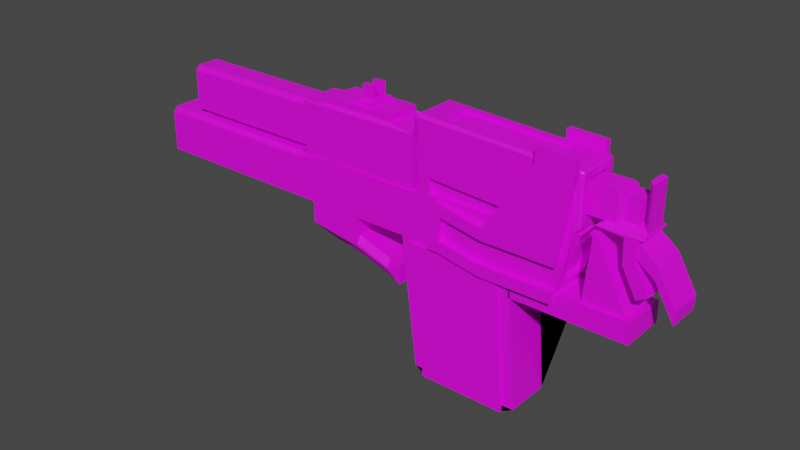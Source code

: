 # Source: testpistol.blend  (saved by Blender 4.4.30; exported with 4.5.12 LTS)
import bpy
from mathutils import Matrix  # noqa: F401  (used for matrix-valued properties, if any)

bpy.ops.wm.read_factory_settings(use_empty=True)
scene = bpy.context.scene
scene.name = 'Scene'

# ---- collections
col_collection = bpy.data.collections.new('Collection'); scene.collection.children.link(col_collection)

# ---- images (referenced by path relative to the original .blend; pixels are not part of the script)
import os
ASSET_DIR = os.environ.get("B2B_ASSET_DIR", "")  # directory of the original .blend (textures are referenced by path, not embedded)
HERE = os.path.dirname(os.path.abspath(__file__))  # packed textures are extracted next to this script under _unpacked/

def load_image(name, relpath, width, height, colorspace="sRGB"):
    """Load a texture the original file referenced (path relative to the .blend, or extracted next to this script)."""
    p = next((c for c in (os.path.join(HERE, relpath), os.path.join(ASSET_DIR, relpath)) if relpath and os.path.exists(c)), "")
    if p:
        img = bpy.data.images.load(p, check_existing=True)
        img.name = name
    else:  # same state as the original file: an image datablock whose file is absent (Cycles renders it pink)
        img = bpy.data.images.new(name, width, height)
        img.source = "FILE"
        img.filepath = "//" + (relpath or name)
    img.colorspace_settings.name = colorspace
    return img
img_walkwaybiglawyerbuild_jpg = load_image('walkwaybiglawyerbuild.jpg', 'walkwaybiglawyerbuild.jpg', 1024, 1024, 'sRGB')

# ---- materials (node trees are filled in below, after node groups)
mat_material = bpy.data.materials.new('Material')
mat_material.alpha_threshold = 0.0
mat_material.use_transparent_shadow = False
mat_material.roughness = 0.5
mat_material.line_color = (0.0, 0.0, 0.0, 1.0)

# ---- material node trees
mat_material.use_nodes = True; mat_material.node_tree.nodes.clear()
_N = mat_material.node_tree.nodes; _L = mat_material.node_tree.links
n0 = _N.new('ShaderNodeOutputMaterial'); n0.name = 'Material Output'; n0.location = (300, 300)
n1 = _N.new('ShaderNodeBsdfPrincipled'); n1.name = 'Principled BSDF'; n1.location = (10, 300)
n1.distribution = 'GGX'
n1.subsurface_method = 'RANDOM_WALK_SKIN'
n1.inputs[3].default_value = 1.45
n1.inputs[27].default_value = (0.0, 0.0, 0.0, 1.0)
n1.inputs[28].default_value = 1.0
n2 = _N.new('ShaderNodeTexImage'); n2.name = 'Image Texture'; n2.location = (-554, 56)
n2.image = img_walkwaybiglawyerbuild_jpg
_L.new(n1.outputs[0], n0.inputs[0])
_L.new(n2.outputs[0], n1.inputs[0])
n0.is_active_output = True

# ---- world
world_world = bpy.data.worlds.new('World'); scene.world = world_world
world_world.use_nodes = True; world_world.node_tree.nodes.clear()
_N = world_world.node_tree.nodes; _L = world_world.node_tree.links
n0 = _N.new('ShaderNodeOutputWorld'); n0.name = 'World Output'; n0.location = (300, 300)
n1 = _N.new('ShaderNodeBackground'); n1.name = 'Background'; n1.location = (10, 300)
n1.inputs[0].default_value = (0.05088, 0.05088, 0.05088, 1.0)
_L.new(n1.outputs[0], n0.inputs[0])
n0.is_active_output = True
world_world.color = (0.05088, 0.05088, 0.05088)
world_world.use_sun_shadow = False
world_world.sun_shadow_jitter_overblur = 0.0

# ---- meshes
me_cube = bpy.data.meshes.new('Cube')
me_cube.from_pydata([(-0.5385, 0.106, 0.3049), (-0.4838, 0.1289, 0.03369), (-0.5385, -0.106, 0.3049), (-0.4838, -0.1289, 0.03369), (-1.587, 0.1289, 0.03369), (-1.587, -0.1289, 0.03369), (0.1768, 0.1192, 0.2916), (0.1864, 0.1289, 0.01775), (0.1768, -0.1192, 0.2916), (0.1864, -0.1289, 0.01775), (0.7052, 0.1289, 0.01775), (0.7391, -0.1289, 0.3094), (0.7052, -0.1289, 0.01775), (0.2754, -0.1289, -0.7357), (0.2754, 0.1289, -0.7357), (0.7645, -0.1289, -0.7357), (0.7645, 0.1289, -0.7357), (0.2147, 0.1289, 0.4178), (0.2845, -0.1289, 0.3956), (1.116, 0.08331, 0.4264), (1.032, 0.09042, 0.07211), (1.116, -0.08331, 0.4264), (1.032, -0.09042, 0.07211), (0.2802, 0.1289, 0.2916), (0.2845, -0.1289, 0.3094), (-0.5385, 0.106, 0.5882), (-0.5385, -0.106, 0.5882), (1.116, 0.08331, 0.6189), (1.116, -0.08331, 0.6189), (1.106, 0.09042, 0.3424), (1.106, -0.09042, 0.3424), (0.9934, 0.06684, 0.4429), (0.9934, -0.06684, 0.4429), (0.9934, 0.08331, 0.4264), (0.9934, -0.08331, 0.4264), (0.9934, 0.08331, 0.6189), (0.9934, -0.08331, 0.6189), (1.279, 0.04958, 0.4602), (1.279, -0.04958, 0.4602), (1.279, 0.04958, 0.5852), (1.279, -0.04958, 0.5852), (1.119, 0.04958, 0.4602), (1.119, -0.04958, 0.4602), (1.119, 0.04958, 0.5852), (1.119, -0.04958, 0.5852), (0.122, 0.0, 0.03369), (-0.1809, -0.1289, 0.03369), (-0.1809, 0.1289, 0.03369), (0.1041, -0.1289, -0.2564), (0.1041, -0.1289, -0.1442), (0.1041, 0.1289, -0.1442), (0.1041, 0.1289, -0.2564), (-0.5385, 0.1192, 0.2916), (-0.5385, -0.1192, 0.2916), (-0.2972, 0.0882, 0.3226), (-0.2972, -0.0882, 0.3226), (-0.2972, 0.106, 0.3049), (-0.2972, -0.106, 0.3049), (-0.2972, 0.106, 0.5882), (-0.2972, -0.106, 0.5882), (-1.404, 0.06192, 0.3489), (-1.404, -0.06192, 0.3489), (-1.404, 0.06192, 0.5442), (-1.404, -0.06192, 0.5442), (-1.404, 0.0882, 0.3226), (-1.404, -0.0882, 0.3226), (-0.6857, 0.06192, 0.3489), (-0.6857, -0.06192, 0.3489), (-0.6857, 0.06192, 0.5442), (-0.6857, -0.06192, 0.5442), (0.7664, 0.1289, 0.03369), (0.2464, 0.1289, 0.03369), (0.7664, -0.1289, 0.03369), (0.122, -0.1289, 0.03369), (0.8282, 0.1289, -0.7016), (0.2147, 0.1289, -0.7016), (0.8282, -0.1289, -0.7016), (0.2147, -0.1289, -0.7016), (0.7052, 0.1441, 0.01775), (0.1864, 0.1441, 0.01775), (0.7052, -0.1441, 0.01775), (0.1864, -0.1441, 0.01775), (0.7645, 0.1441, -0.7357), (0.2754, 0.1441, -0.7357), (0.7645, -0.1441, -0.7357), (0.2754, -0.1441, -0.7357), (1.144, 0.1123, 0.03369), (1.144, -0.1123, 0.03369), (1.067, 0.09042, 0.3424), (0.9932, 0.09042, 0.07211), (1.067, -0.09042, 0.3424), (0.9932, -0.09042, 0.07211), (0.2147, 0.0, 0.7015), (1.254, 0.06684, 0.4429), (1.279, 0.06057, 0.4492), (1.279, -0.06057, 0.4492), (1.254, -0.06684, 0.4429), (1.279, 0.06057, 0.5962), (1.279, -0.06057, 0.5962), (1.106, 0.118, 0.6611), (1.108, 0.1247, 0.6529), (1.101, 0.1192, 0.6624), (1.116, 0.1165, 0.6521), (1.1, 0.1266, 0.6552), (1.107, -0.1247, 0.653), (1.106, -0.118, 0.6611), (1.1, -0.1266, 0.6552), (1.116, -0.1165, 0.6521), (1.101, -0.1192, 0.6624), (1.115, 0.1231, 0.3992), (1.115, 0.1194, 0.38), (1.113, 0.1289, 0.3679), (1.114, 0.1283, 0.3888), (1.116, 0.1165, 0.3933), (1.115, 0.1187, 0.3815), (1.116, -0.1165, 0.3933), (1.105, -0.1276, 0.3889), (1.11, -0.1187, 0.3817), (1.113, -0.1238, 0.3964), (0.946, -0.129, 0.3583), (1.109, -0.1195, 0.38), (0.3407, 0.08192, 0.6963), (0.2147, 0.1289, 0.6869), (0.2147, -0.1289, 0.6869), (0.3407, -0.08192, 0.6963), (0.6654, -0.08192, 0.683), (1.07, 0.1289, 0.6518), (0.9416, 0.08192, 0.6717), (1.103, 0.1188, 0.6615), (1.101, 0.1254, 0.6553), (0.9416, -0.08192, 0.6717), (1.069, -0.1289, 0.6518), (1.101, -0.1254, 0.6553), (1.103, -0.1188, 0.6615), (-0.2972, 0.0882, 0.5448), (-0.2972, 0.06257, 0.5705), (-0.2972, -0.06257, 0.5705), (-0.2972, -0.0882, 0.5448), (-1.404, 0.06257, 0.5705), (-1.404, 0.0882, 0.5448), (-1.404, -0.0882, 0.5448), (-1.404, -0.06257, 0.5705), (0.1768, 0.1192, 0.5827), (0.01898, 0.1004, 0.6015), (0.01898, -0.1004, 0.6015), (0.1768, -0.1192, 0.5827), (-0.3807, 0.1004, 0.6015), (-0.5385, 0.1192, 0.5827), (-0.5385, 0.106, 0.5882), (-0.5385, -0.1192, 0.5827), (-0.3807, -0.1004, 0.6015), (-0.5385, -0.106, 0.5882), (-1.587, 0.1007, 0.2916), (-1.565, 0.1117, 0.2875), (-1.565, 0.1249, 0.2743), (-1.587, 0.1289, 0.2633), (-1.587, -0.1289, 0.2633), (-1.565, -0.1249, 0.2743), (-1.587, -0.1007, 0.2916), (-1.565, -0.1117, 0.2875), (-0.5663, 0.1289, 0.2633), (-0.5928, 0.1249, 0.2743), (-0.5533, 0.1243, 0.2797), (-0.5975, 0.1117, 0.2875), (-0.5765, 0.1006, 0.2916), (-0.557, 0.118, 0.2866), (-0.5259, 0.116, 0.2916), (-0.5545, 0.1233, 0.2916), (-0.5308, 0.1246, 0.2866), (-0.4653, 0.1289, 0.2916), (-0.5765, -0.1006, 0.2916), (-0.5975, -0.1117, 0.2875), (-0.557, -0.118, 0.2866), (-0.5928, -0.1249, 0.2743), (-0.5663, -0.1289, 0.2633), (-0.5533, -0.1243, 0.2797), (-0.4653, -0.1289, 0.2916), (-0.5308, -0.1246, 0.2866), (-0.5545, -0.1233, 0.2916), (-0.5259, -0.116, 0.2916), (-0.1809, -0.1289, -0.1196), (-0.1809, -0.1033, -0.0785), (-0.1809, 0.1033, -0.0785), (-0.1809, 0.1289, -0.1196), (0.02438, -0.1033, -0.1442), (0.02438, -0.1289, -0.1853), (0.104, -0.1289, -0.1442), (0.02438, 0.1289, -0.1853), (0.02438, 0.1033, -0.1442), (0.104, 0.1289, -0.1442), (-0.1809, 0.1289, -0.133), (-0.1809, 0.09293, -0.1907), (-0.1809, -0.09293, -0.1907), (-0.1809, -0.1289, -0.133), (0.02438, -0.1289, -0.1986), (0.02438, -0.09293, -0.2564), (0.104, -0.1289, -0.2564), (0.02438, 0.09293, -0.2564), (0.02438, 0.1289, -0.1986), (0.104, 0.1289, -0.2564), (-0.4838, 0.1289, -0.08947), (-0.4838, 0.02771, -0.1907), (-0.4838, -0.02771, -0.1907), (-0.4838, -0.1289, -0.08947), (-0.1809, 0.09293, -0.1907), (-0.1809, 0.1289, -0.133), (-0.1809, -0.1289, -0.133), (-0.1809, -0.09293, -0.1907), (0.6654, -0.1145, 0.683), (0.2147, -0.1145, 0.7015), (0.2147, 0.1145, 0.7015), (1.068, 0.1145, 0.6665), (1.068, -0.1145, 0.6665), (0.3407, 0.0, 0.6963), (0.3399, -0.08192, 0.6772), (0.3399, 0.08192, 0.6772), (0.9408, 0.08192, 0.6526), (0.9408, -0.08192, 0.6526), (0.2147, -0.1289, 0.2916), (0.2147, -0.1289, 0.4178), (1.091, -0.129, 0.3683), (0.7391, -0.1032, 0.3094), (0.2845, -0.1032, 0.3094), (0.2845, -0.1032, 0.3956), (0.9461, -0.1032, 0.3583), (0.364, -0.1289, 0.03369), (0.3809, -0.1289, 0.2916), (0.3052, 0.1289, 0.03369), (0.3052, -0.1289, 0.03369), (0.3306, -0.1289, 0.2916), (0.1916, -0.1289, 0.2271), (0.3306, 0.1289, 0.2916), (0.3179, -0.1289, 0.1626), (0.3767, -0.1289, 0.2271), (0.3682, -0.1289, 0.09816), (0.3242, 0.1289, 0.2271), (0.3116, 0.1289, 0.09816), (0.3242, -0.1289, 0.2271), (0.2464, 0.162, 0.03369), (0.3052, 0.162, 0.03369), (0.3767, -0.162, 0.2271), (0.3809, -0.162, 0.2916), (0.3682, -0.162, 0.09816), (0.364, -0.162, 0.03369), (0.3052, -0.162, 0.03369), (0.3306, -0.162, 0.2916), (0.2802, 0.162, 0.2916), (0.3306, 0.162, 0.2916), (0.3242, 0.162, 0.2271), (0.3116, 0.162, 0.09816), (0.6156, -0.1289, 0.1833), (0.6198, -0.1289, 0.2477), (0.6029, -0.1289, -0.01014), (0.6071, -0.1289, 0.05433), (0.5695, 0.1289, 0.2477), (0.5631, 0.1289, 0.1833), (0.5695, 0.162, 0.2477), (0.5504, 0.1289, 0.05433), (0.5441, 0.1289, -0.01014), (0.6156, -0.162, 0.1833), (0.6198, -0.162, 0.2477), (0.6029, -0.162, -0.01014), (0.6071, -0.162, 0.05433), (0.5631, 0.162, 0.1833), (0.5504, 0.162, 0.05433), (0.5441, 0.162, -0.01014), (1.022, -0.1289, 0.1833), (1.009, -0.1289, -0.01014), (1.014, -0.1289, 0.05433), (0.9696, 0.1289, 0.1833), (0.9569, 0.1289, 0.05433), (0.9505, 0.1289, -0.01014), (1.022, -0.162, 0.1833), (1.009, -0.162, -0.01014), (1.014, -0.162, 0.05433), (0.9696, 0.162, 0.1833), (0.9569, 0.162, 0.05433), (0.9505, 0.162, -0.01014), (0.8649, 0.1289, 0.6388), (0.8649, 0.162, 0.6388), (0.8869, -0.1289, 0.6542), (0.8869, -0.162, 0.6542), (1.071, 0.1289, 0.6307), (1.071, 0.162, 0.6307), (1.093, -0.1289, 0.6462), (1.093, -0.162, 0.6462), (0.7664, 0.1289, -0.08227), (0.7664, -0.1289, -0.08227), (1.368, -0.1123, 0.03369), (1.368, 0.1123, 0.03369), (1.404, -0.1289, -0.08227), (1.404, 0.1289, -0.08227), (1.021, -0.1289, 0.03369), (1.021, 0.1289, 0.03369), (1.404, -0.1289, 0.03369), (1.404, 0.1289, 0.03369), (1.175, -0.1123, 0.3612), (1.175, 0.1123, 0.3612), (1.206, -0.1123, 0.3612), (1.206, 0.1123, 0.3612), (1.387, 0.04579, 0.4488), (1.387, -0.04579, 0.4488), (1.356, 0.04958, 0.5852), (1.356, -0.04958, 0.5852), (0.9937, 0.04958, 0.4602), (0.9937, -0.04958, 0.4602), (1.231, 0.04958, 0.4602), (1.231, -0.04958, 0.4602), (1.406, 0.06483, 0.4367), (1.406, -0.06483, 0.4367), (1.176, 0.1045, 0.4254), (1.176, -0.1045, 0.4254), (1.384, 0.09357, 0.4009), (1.384, -0.09357, 0.4009), (1.318, 0.1045, 0.4119), (1.318, -0.1045, 0.4119), (0.9934, 0.06684, 0.6024), (0.9934, -0.06684, 0.6024), (1.254, 0.06684, 0.6024), (1.254, -0.06684, 0.6024), (-0.1169, -0.07779, 0.6334), (-0.2448, -0.07779, 0.6334), (-0.2448, 0.07779, 0.6334), (-0.1169, 0.07779, 0.6334), (0.01898, -0.1004, 0.6334), (-0.3807, -0.1004, 0.6334), (-0.3807, 0.1004, 0.6334), (0.01898, 0.1004, 0.6334), (-0.1169, -0.07779, 0.6546), (-0.2448, -0.07779, 0.6546), (-0.2448, 0.07779, 0.6546), (-0.1169, 0.07779, 0.6546), (-0.1809, -0.07779, 0.6546), (-0.1809, 0.07779, 0.6546), (-0.1169, 0.0, 0.6546), (-0.2448, 0.0, 0.6546), (-0.1809, 0.0, 0.6546), (-0.2129, -0.07779, 0.6546), (-0.1489, 0.07779, 0.6546), (-0.1169, -0.0389, 0.6546), (-0.2448, -0.0389, 0.6546), (-0.1489, -0.07779, 0.6546), (-0.2129, 0.07779, 0.6546), (-0.1169, 0.0389, 0.6546), (-0.2448, 0.0389, 0.6546), (-0.1489, 0.0, 0.6546), (-0.2129, 0.0, 0.6546), (-0.1809, 0.0389, 0.6546), (-0.1809, -0.0389, 0.6546), (-0.2129, -0.0389, 0.6546), (-0.2129, 0.0389, 0.6546), (-0.1489, 0.0389, 0.6546), (-0.1489, -0.0389, 0.6546), (-0.1547, 0.04959, 0.6641), (-0.1343, 0.04959, 0.6641), (-0.1343, -0.02479, 0.6641), (-0.1343, -0.04959, 0.6641), (-0.1547, -0.04959, 0.6641), (-0.1751, -0.04959, 0.6641), (-0.1955, 0.04959, 0.6641), (-0.1751, 0.04959, 0.6641), (-0.1751, 0.02479, 0.6641), (-0.1955, -0.04959, 0.6641), (-0.1343, 0.02479, 0.6641), (-0.1751, -0.02479, 0.6641), (-0.1955, -0.02479, 0.6641), (-0.1955, 0.02479, 0.6641), (-0.1547, 0.02479, 0.6641), (-0.1547, -0.02479, 0.6641), (-0.1547, 0.04959, 0.7357), (-0.1343, 0.04959, 0.7357), (-0.1343, -0.02479, 0.7357), (-0.1343, -0.04959, 0.7357), (-0.1547, -0.04959, 0.7357), (-0.1751, -0.04959, 0.7357), (-0.1955, 0.04959, 0.7357), (-0.1751, 0.04959, 0.7357), (-0.1751, 0.02479, 0.7357), (-0.1955, -0.04959, 0.7357), (-0.1343, 0.02479, 0.7357), (-0.1751, -0.02479, 0.7357), (-0.1955, -0.02479, 0.7357), (-0.1955, 0.02479, 0.7357), (-0.1547, 0.02479, 0.7357), (-0.1547, -0.02479, 0.7357), (0.8649, 0.1289, 0.7201), (0.8649, 0.162, 0.7201), (0.8869, -0.1289, 0.7355), (0.8869, -0.162, 0.7355), (1.071, 0.1289, 0.7121), (1.071, 0.162, 0.7121), (1.093, -0.1289, 0.7275), (1.093, -0.162, 0.7275), (1.159, -0.1123, 0.3892), (1.159, 0.1123, 0.3892), (1.19, -0.1123, 0.3892), (1.19, 0.1123, 0.3892), (1.381, 0.09357, 0.3266), (1.381, -0.09357, 0.3266), (1.322, 0.1045, 0.2839), (1.322, -0.1045, 0.2839), (1.461, 0.1045, 0.1673), (1.461, -0.1045, 0.1673), (1.402, 0.1045, 0.1355), (1.402, -0.1045, 0.1355), (1.384, 0.1045, 0.4119), (1.384, -0.1045, 0.4119), (1.38, 0.1045, 0.3156), (1.38, -0.1045, 0.3156), (1.48, 0.09357, 0.328), (1.48, -0.09357, 0.328), (1.477, 0.09357, 0.2537), (1.477, -0.09357, 0.2537), (1.587, 0.09357, 0.1459), (1.587, -0.09357, 0.1459), (1.584, 0.09357, 0.07159), (1.584, -0.09357, 0.07159), (1.356, 0.04958, 0.4602), (1.356, -0.04958, 0.4602), (1.411, 0.1045, 0.4254), (1.411, -0.1045, 0.4254), (1.387, 0.04579, 0.6754), (1.387, -0.04579, 0.6754), (1.406, 0.06483, 0.6634), (1.406, -0.06483, 0.6634)], [], [(162, 165, 167, 168), (0, 25, 148, 146, 147, 52, 53, 149, 150, 151, 26, 2), (5, 156, 158, 152, 155, 4), (4, 1, 3, 5), (47, 46, 180, 181, 182, 183), (172, 175, 177, 178), (25, 26, 151, 150, 146, 148), (70, 72, 76, 74), (17, 122, 126, 111, 293, 295, 291, 286, 70, 74, 16, 10, 7, 71, 227, 236, 235, 231, 23), (289, 86, 297, 299), (77, 75, 74, 76), (73, 45, 71, 75, 77), (16, 14, 83, 82), (15, 12, 80, 84), (20, 29, 88, 89), (11, 119, 224, 221), (189, 188, 184, 186, 49, 50), (212, 208, 209, 123, 131, 132, 133), (8, 53, 179, 176, 218), (229, 237, 232, 228, 244, 245), (6, 52, 147, 142), (25, 0, 56, 58), (53, 8, 145, 149), (144, 143, 327, 324), (199, 198, 190, 205, 200, 1, 4, 155, 160, 169, 23, 71, 47, 183, 187, 189, 50, 51), (19, 27, 35, 33), (137, 55, 54, 56, 57, 59), (27, 28, 36, 35), (28, 21, 34, 36), (21, 19, 33, 34), (32, 317, 316, 35, 36, 34, 33, 31), (124, 125, 130, 217, 214), (316, 31, 33, 35), (40, 38, 42, 44), (50, 49, 48, 51), (32, 31, 93, 96), (319, 318, 316, 317), (317, 32, 96, 319), (31, 316, 318, 93), (44, 42, 418, 303), (37, 39, 43, 41), (39, 40, 44, 43), (130, 127, 216, 217), (288, 87, 292, 294, 295, 289), (52, 6, 8, 218, 23, 169, 166, 164, 152, 158, 170, 179, 53), (1, 200, 201, 202, 203, 3), (73, 77, 13, 9, 12, 15, 76, 72, 287, 290, 294, 292, 220, 119, 11, 24, 18, 219, 218, 230, 237, 229, 226, 233, 234, 225, 228, 232), (190, 191, 204, 205), (191, 197, 195, 192), (140, 141, 138, 139, 62, 63), (26, 25, 58, 59), (2, 26, 59, 57), (0, 2, 57, 56), (134, 54, 64, 139), (55, 137, 140, 65), (61, 63, 69, 67), (54, 55, 65, 64), (66, 67, 69, 68), (60, 61, 67, 66), (62, 60, 66, 68), (63, 62, 68, 69), (15, 13, 77, 76), (63, 61, 60, 62, 139, 64, 65, 140), (244, 243, 261, 273, 274, 262, 242, 240, 259, 272, 285, 281, 260, 241, 245), (202, 201, 204, 191, 192, 207), (7, 10, 78, 79), (9, 13, 85, 81), (10, 16, 82, 78), (13, 15, 84, 85), (12, 9, 81, 80), (14, 7, 79, 83), (83, 79, 78, 82), (81, 85, 84, 80), (127, 130, 125, 208, 212, 211, 210, 92, 213, 121), (20, 22, 30, 220, 292, 293, 111, 29), (219, 123, 209, 92, 210, 122, 17, 23, 218), (89, 88, 90, 91), (22, 20, 89, 91), (30, 22, 91, 90), (29, 30, 90, 88), (216, 215, 214, 217), (71, 23, 246, 238), (94, 95, 96, 93), (318, 319, 98, 97), (95, 98, 319, 96), (97, 94, 93, 318), (37, 38, 95, 94), (30, 29, 111, 220), (116, 106, 104, 118), (103, 112, 109, 100), (111, 126, 129, 100, 109), (101, 102, 103), (132, 131, 220, 118, 104), (106, 107, 108), (109, 110, 111), (115, 117, 114, 112, 113, 102, 27, 19, 21), (115, 116, 117), (118, 220, 120), (109, 112, 114, 110), (116, 118, 120, 117), (99, 105, 108, 101), (133, 132, 104, 105), (104, 106, 108, 105), (115, 107, 106, 116), (99, 101, 103, 100), (102, 113, 112, 103), (99, 100, 129, 128), (126, 122, 210, 211, 128, 129), (46, 47, 71, 45, 73), (135, 136, 137, 59, 58, 56, 54, 134), (255, 269, 282, 278, 254, 231, 235), (136, 141, 140, 137), (138, 135, 134, 139), (136, 135, 138, 141), (144, 150, 149, 145), (146, 143, 142, 147), (8, 6, 142, 143, 144, 145), (18, 119, 220, 131, 123, 219), (171, 159, 157, 173), (160, 161, 162), (163, 164, 165), (170, 171, 172), (173, 174, 175), (169, 160, 162, 168), (161, 163, 165, 162), (164, 166, 167, 165), (166, 169, 168, 167), (179, 170, 172, 178), (171, 173, 175, 172), (174, 176, 177, 175), (176, 179, 178, 177), (170, 158, 159, 171), (158, 156, 157, 159), (156, 174, 173, 157), (155, 152, 153, 154), (152, 164, 163, 153), (160, 155, 154, 161), (153, 163, 161, 154), (124, 213, 92, 209, 208, 125), (182, 181, 184, 188), (184, 185, 186), (187, 188, 189), (187, 183, 182, 188), (184, 181, 180, 185), (192, 193, 206, 207), (194, 195, 196), (197, 198, 199), (197, 191, 190, 198), (192, 195, 194, 193), (204, 201, 200, 205), (202, 207, 206, 203), (197, 199, 51, 48, 196, 195), (211, 212, 133, 105, 99, 128), (222, 221, 224, 223), (18, 24, 222, 223), (119, 18, 223, 224), (24, 11, 221, 222), (266, 284, 285, 272), (227, 71, 238, 239), (213, 124, 214, 215, 121), (23, 231, 247, 246), (21, 28, 27, 102, 107, 115), (38, 40, 39, 37, 94, 97, 98, 95), (41, 304, 305, 42, 38, 37), (193, 194, 196, 48, 49, 186, 185, 180, 46, 73, 232, 237, 230, 218, 176, 174, 156, 5, 3, 203, 206), (264, 276, 277, 265, 239, 238, 246, 247, 256, 279, 283, 275, 263, 248, 249), (235, 236, 249, 248), (226, 241, 260, 251), (266, 250, 233, 226, 251, 280, 284), (228, 225, 243, 244), (226, 229, 245, 241), (234, 233, 240, 242), (235, 248, 263, 255), (253, 268, 267, 252, 225, 234), (259, 250, 266, 272), (7, 14, 16, 74, 75, 71), (240, 233, 250, 259), (236, 227, 258, 271, 270, 257), (249, 236, 257, 264), (247, 231, 254, 256), (234, 242, 262, 253), (227, 239, 265, 258), (243, 225, 252, 261), (275, 283, 282, 269), (220, 111, 110, 114, 117, 120), (267, 268, 274, 273), (270, 271, 277, 276), (253, 262, 274, 268), (261, 252, 267, 273), (264, 257, 270, 276), (258, 265, 277, 271), (255, 263, 275, 269), (251, 260, 281, 280), (281, 285, 392, 388), (283, 279, 386, 390), (256, 254, 278, 279), (107, 102, 101, 108), (72, 70, 286, 287), (295, 294, 290, 291), (286, 291, 290, 287), (86, 289, 295, 293, 292, 87), (296, 298, 395, 393), (288, 289, 299, 298), (87, 288, 298, 296), (86, 87, 296, 297), (418, 417, 302, 303), (41, 43, 302, 417), (43, 44, 303, 302), (305, 304, 306, 307), (41, 417, 306, 304), (418, 42, 305, 307), (306, 417, 419, 310), (420, 311, 315, 406), (418, 307, 311, 420), (308, 300, 421, 423), (307, 306, 310, 311), (406, 315, 400, 408), (311, 310, 314, 315), (310, 419, 405, 314), (419, 420, 406, 405), (127, 121, 215, 216), (322, 321, 329, 340, 335, 344, 330), (146, 150, 325, 326), (143, 146, 326, 327), (150, 144, 324, 325), (320, 321, 325, 324), (322, 323, 327, 326), (323, 320, 324, 327), (321, 322, 326, 325), (338, 333, 360, 353), (323, 322, 330, 342, 333, 338, 331), (320, 323, 331, 343, 334, 339, 328), (321, 320, 328, 341, 332, 337, 329), (351, 345, 334, 343), (350, 346, 336, 347), (328, 339, 355, 356), (346, 349, 348, 336), (335, 340, 349, 346), (340, 329, 337, 349), (333, 342, 359, 360), (330, 344, 350, 342), (344, 335, 346, 350), (349, 337, 362, 365), (337, 332, 358, 362), (347, 336, 345, 351), (345, 352, 339, 334), (336, 348, 352, 345), (331, 338, 353, 354), (367, 363, 379, 383), (353, 360, 376, 369), (359, 366, 382, 375), (362, 358, 374, 378), (366, 361, 377, 382), (365, 362, 378, 381), (350, 347, 361, 366), (339, 352, 368, 355), (352, 348, 364, 368), (342, 350, 366, 359), (341, 328, 356, 357), (348, 349, 365, 364), (351, 343, 363, 367), (343, 331, 354, 363), (347, 351, 367, 361), (332, 341, 357, 358), (384, 373, 372, 371), (381, 378, 374, 380), (375, 382, 377, 376), (369, 383, 379, 370), (376, 377, 383, 369), (380, 374, 373, 384), (357, 356, 372, 373), (354, 353, 369, 370), (361, 367, 383, 377), (363, 354, 370, 379), (356, 355, 371, 372), (358, 357, 373, 374), (355, 368, 384, 371), (364, 365, 381, 380), (360, 359, 375, 376), (368, 364, 380, 384), (387, 388, 392, 391), (386, 385, 389, 390), (282, 283, 390, 389), (279, 278, 385, 386), (278, 282, 389, 385), (284, 280, 387, 391), (285, 284, 391, 392), (280, 281, 388, 387), (394, 393, 395, 396), (297, 296, 393, 394), (299, 297, 394, 396), (298, 299, 396, 395), (408, 400, 404, 402), (315, 314, 399, 400), (314, 405, 407, 399), (313, 398, 412, 410), (401, 402, 404, 403), (400, 399, 403, 404), (399, 407, 401, 403), (407, 408, 402, 401), (313, 312, 405, 406), (397, 398, 408, 407), (398, 313, 406, 408), (312, 397, 407, 405), (411, 409, 413, 415), (312, 313, 410, 409), (397, 312, 409, 411), (398, 397, 411, 412), (413, 414, 416, 415), (412, 411, 415, 416), (410, 412, 416, 414), (409, 410, 414, 413), (301, 300, 417, 418), (308, 309, 420, 419), (300, 308, 419, 417), (309, 301, 418, 420), (421, 422, 424, 423), (300, 301, 422, 421), (301, 309, 424, 422), (309, 308, 423, 424)])
_uv = me_cube.uv_layers.new(name='UVMap')
_uv.uv.foreach_set('vector', [0.9486, 0.9296, 0.9434, 0.9296, 0.9434, 0.9347, 0.9486, 0.9347, 0.5697, 0.4644, 0.4663, 0.4644, 0.4663, 0.4644, 0.4614, 0.467, 0.4683, 0.4581, 0.5745, 0.4581, 0.5745, 0.5704, 0.4683, 0.5704, 0.4614, 0.5616, 0.4663, 0.5642, 0.4663, 0.5642, 0.5697, 0.5642, 0.6896, 0.001001, 0.6896, 0.101, 0.6773, 0.1133, 0.5889, 0.1133, 0.5765, 0.101, 0.5765, 0.001001, 0.6896, 0.1153, 0.5765, 0.1153, 0.5765, 0.2276, 0.6896, 0.2276, 0.1141, 0.8581, 0.1141, 0.9133, 0.001001, 0.9133, 0.03135, 0.9078, 0.03135, 0.8636, 0.001001, 0.8581, 0.9486, 0.9367, 0.9434, 0.9367, 0.9434, 0.9419, 0.9486, 0.9419, 0.9794, 0.2276, 0.9794, 0.1153, 0.9794, 0.1153, 0.9846, 0.1182, 0.9846, 0.2246, 0.9794, 0.2276, 0.4594, 0.1133, 0.4594, 0.001001, 0.2312, 0.001001, 0.2312, 0.1133, 0.2338, 0.1577, 0.2338, 0.1153, 0.3133, 0.1208, 0.3173, 0.1655, 0.3088, 0.2182, 0.3443, 0.2182, 0.3443, 0.2364, 0.2851, 0.2364, 0.2851, 0.2182, 0.2908, 0.3419, 0.2849, 0.3393, 0.2794, 0.2207, 0.2312, 0.2207, 0.2368, 0.2182, 0.2423, 0.2182, 0.2428, 0.208, 0.244, 0.1877, 0.2446, 0.1775, 0.2399, 0.1775, 0.3443, 0.9419, 0.3443, 0.9153, 0.2312, 0.9153, 0.2312, 0.9419, 0.8623, 0.799, 0.8623, 0.6867, 0.8068, 0.6867, 0.8068, 0.799, 0.4594, 0.3439, 0.4594, 0.3996, 0.4592, 0.4561, 0.2312, 0.4555, 0.2312, 0.3441, 0.9414, 0.9704, 0.9414, 0.9153, 0.9363, 0.9153, 0.9363, 0.9704, 0.2312, 0.9633, 0.4594, 0.9633, 0.4594, 0.9581, 0.2312, 0.9581, 0.9846, 0.3419, 0.9846, 0.2296, 0.9794, 0.2296, 0.9794, 0.3419, 0.9434, 0.9276, 0.9702, 0.9276, 0.9702, 0.9153, 0.9434, 0.9153, 0.9794, 0.4561, 0.9799, 0.3439, 0.9841, 0.3439, 0.9846, 0.4561, 0.9846, 0.4561, 0.9794, 0.4561, 0.3463, 0.9845, 0.3463, 0.9822, 0.3463, 0.9796, 0.4594, 0.9796, 0.4594, 0.9845, 0.4273, 0.9847, 0.3771, 0.9847, 0.9846, 0.4639, 0.9833, 0.5704, 0.9846, 0.5686, 0.9794, 0.5594, 0.9807, 0.4581, 0.7472, 0.9581, 0.7472, 0.9612, 0.7472, 0.9643, 0.7472, 0.9704, 0.6341, 0.9704, 0.6341, 0.9581, 0.6896, 0.2296, 0.5765, 0.2296, 0.5765, 0.3419, 0.6896, 0.3419, 0.9486, 0.5704, 0.9486, 0.4581, 0.9219, 0.4581, 0.9219, 0.5704, 0.3443, 0.5724, 0.2312, 0.5724, 0.2312, 0.6847, 0.3443, 0.6847, 0.7958, 0.6867, 0.7006, 0.6867, 0.7006, 0.6867, 0.7958, 0.6867, 0.2164, 0.2276, 0.2058, 0.204, 0.1796, 0.1777, 0.1796, 0.1777, 0.1418, 0.1608, 0.1398, 0.11, 0.004689, 0.1139, 0.001001, 0.01923, 0.126, 0.01564, 0.1379, 0.003627, 0.2292, 0.001001, 0.2292, 0.1075, 0.1769, 0.109, 0.1793, 0.1722, 0.2055, 0.1986, 0.2146, 0.1813, 0.2146, 0.1813, 0.2164, 0.2276, 0.7492, 0.9704, 0.8623, 0.9704, 0.8623, 0.9581, 0.7492, 0.9581, 0.45, 0.6675, 0.45, 0.5795, 0.3558, 0.5795, 0.3463, 0.5724, 0.4594, 0.5724, 0.4594, 0.6847, 0.9343, 0.9704, 0.9343, 0.9153, 0.9219, 0.9153, 0.9219, 0.9704, 0.2312, 0.9776, 0.3443, 0.9776, 0.3443, 0.9653, 0.2312, 0.9653, 0.6609, 0.9133, 0.6609, 0.8581, 0.6485, 0.8581, 0.6485, 0.9133, 0.9144, 0.3322, 0.9144, 0.2392, 0.8698, 0.2392, 0.8643, 0.2296, 0.9199, 0.2296, 0.9199, 0.3419, 0.8643, 0.3419, 0.8698, 0.3322, 0.8479, 0.5153, 0.8479, 0.5446, 0.8479, 0.5694, 0.8427, 0.5704, 0.8427, 0.5163, 0.3463, 0.9776, 0.4594, 0.9776, 0.4594, 0.9653, 0.3463, 0.9653, 0.6465, 0.9133, 0.6465, 0.8581, 0.6341, 0.8581, 0.6341, 0.9133, 0.9199, 0.4561, 0.9199, 0.3439, 0.8643, 0.3439, 0.8643, 0.4561, 0.517, 0.8561, 0.517, 0.801, 0.4902, 0.801, 0.4902, 0.8561, 0.4882, 0.8561, 0.4882, 0.801, 0.4614, 0.801, 0.4614, 0.8561, 0.5745, 0.8561, 0.5745, 0.801, 0.5478, 0.801, 0.5478, 0.8561, 0.5458, 0.8561, 0.5458, 0.801, 0.519, 0.801, 0.519, 0.8561, 0.517, 0.9133, 0.517, 0.8581, 0.4902, 0.8581, 0.4902, 0.9133, 0.6896, 0.9133, 0.6896, 0.8581, 0.6773, 0.8581, 0.6773, 0.9133, 0.6753, 0.9133, 0.6753, 0.8581, 0.6629, 0.8581, 0.6629, 0.9133, 0.8407, 0.5704, 0.8407, 0.5153, 0.8355, 0.5153, 0.8355, 0.5704, 0.2219, 0.9081, 0.2219, 0.8759, 0.2292, 0.8581, 0.2292, 0.9133, 0.1161, 0.9133, 0.1234, 0.9081, 0.3552, 0.2424, 0.3511, 0.3295, 0.4554, 0.3352, 0.4594, 0.3401, 0.3463, 0.3419, 0.3505, 0.2511, 0.3565, 0.2441, 0.3635, 0.2383, 0.3692, 0.1153, 0.4572, 0.1201, 0.4515, 0.2431, 0.4579, 0.2496, 0.4594, 0.2482, 0.5745, 0.5724, 0.5745, 0.6341, 0.5301, 0.6847, 0.5058, 0.6847, 0.4614, 0.6341, 0.4614, 0.5724, 0.07596, 0.4581, 0.2292, 0.4663, 0.2261, 0.4716, 0.07907, 0.4638, 0.07907, 0.5092, 0.2261, 0.5144, 0.2292, 0.52, 0.07596, 0.5146, 0.09859, 0.5146, 0.09859, 0.5704, 0.07596, 0.5704, 0.07596, 0.5369, 0.01065, 0.543, 0.01261, 0.5303, 0.02216, 0.5122, 0.02216, 0.4724, 0.005328, 0.4724, 0.001001, 0.4663, 0.02563, 0.4663, 0.03821, 0.4642, 0.03821, 0.4759, 0.02563, 0.4764, 0.02563, 0.4808, 0.03821, 0.4805, 0.06338, 0.4797, 0.07596, 0.4793, 0.07596, 0.4742, 0.0508, 0.4753, 0.8767, 0.9704, 0.8767, 0.9439, 0.8715, 0.9439, 0.8715, 0.9704, 0.9486, 0.5724, 0.9219, 0.5724, 0.9219, 0.6847, 0.9486, 0.6847, 0.003805, 0.9724, 0.1141, 0.9742, 0.1141, 0.9829, 0.003805, 0.9847, 0.001001, 0.9829, 0.001001, 0.9743, 0.9486, 0.799, 0.9486, 0.6867, 0.9219, 0.6867, 0.9219, 0.799, 0.3463, 0.9419, 0.4594, 0.9419, 0.4594, 0.9153, 0.3463, 0.9153, 0.9486, 0.9133, 0.9486, 0.801, 0.9219, 0.801, 0.9219, 0.9133, 0.6896, 0.4581, 0.5765, 0.4581, 0.5765, 0.5704, 0.6896, 0.5704, 0.6896, 0.5724, 0.5765, 0.5724, 0.5765, 0.6847, 0.6896, 0.6847, 0.1141, 0.6867, 0.001001, 0.6867, 0.001001, 0.799, 0.1141, 0.799, 0.8048, 0.001001, 0.6916, 0.001001, 0.6916, 0.1133, 0.8048, 0.1133, 0.3443, 0.9133, 0.3443, 0.8581, 0.2312, 0.8581, 0.2312, 0.9133, 0.9199, 0.6867, 0.8643, 0.6867, 0.8643, 0.799, 0.9199, 0.799, 0.8048, 0.1153, 0.6916, 0.1153, 0.6916, 0.2276, 0.8048, 0.2276, 0.4594, 0.9133, 0.4594, 0.8581, 0.3463, 0.8581, 0.3463, 0.9133, 0.6033, 0.9133, 0.6033, 0.8581, 0.5909, 0.8581, 0.5909, 0.9133, 0.1164, 0.7823, 0.2158, 0.7823, 0.2158, 0.7034, 0.1164, 0.7034, 0.1161, 0.6867, 0.2292, 0.6867, 0.2292, 0.799, 0.1161, 0.799, 0.4614, 0.01828, 0.4708, 0.01838, 0.5095, 0.001001, 0.5745, 0.001706, 0.5745, 0.02788, 0.5095, 0.02718, 0.4708, 0.04456, 0.4708, 0.09691, 0.5095, 0.07953, 0.5745, 0.08024, 0.5696, 0.2276, 0.5091, 0.1763, 0.5095, 0.1057, 0.4708, 0.1231, 0.4628, 0.123, 0.4614, 0.9325, 0.4614, 0.9246, 0.5745, 0.9153, 0.5745, 0.9153, 0.5745, 0.9419, 0.5745, 0.9419, 0.8623, 0.5704, 0.8623, 0.5153, 0.8571, 0.5153, 0.8571, 0.5704, 0.9558, 0.9133, 0.9558, 0.6867, 0.9506, 0.6867, 0.9506, 0.9133, 0.4614, 0.9776, 0.6896, 0.9776, 0.6896, 0.9724, 0.4614, 0.9724, 0.8551, 0.5704, 0.8551, 0.5153, 0.8499, 0.5153, 0.8499, 0.5704, 0.8191, 0.5704, 0.8191, 0.5153, 0.814, 0.5153, 0.814, 0.5704, 0.963, 0.9133, 0.963, 0.6867, 0.9578, 0.6867, 0.9578, 0.9133, 0.2312, 0.7419, 0.4594, 0.7419, 0.4594, 0.6867, 0.2312, 0.6867, 0.7472, 0.4561, 0.7472, 0.2296, 0.6916, 0.2296, 0.6916, 0.4561, 0.7084, 0.4741, 0.7084, 0.5545, 0.745, 0.5545, 0.745, 0.5704, 0.6916, 0.5704, 0.6916, 0.4581, 0.8048, 0.4581, 0.8048, 0.5143, 0.788, 0.5143, 0.788, 0.4741, 0.5577, 0.6996, 0.4784, 0.6996, 0.4784, 0.7904, 0.4614, 0.799, 0.4615, 0.6867, 0.5745, 0.6867, 0.5745, 0.799, 0.5577, 0.7904, 0.4594, 0.4928, 0.4594, 0.5664, 0.4467, 0.5704, 0.3454, 0.5704, 0.2441, 0.5704, 0.2314, 0.5664, 0.2314, 0.4928, 0.2312, 0.4581, 0.4594, 0.4582, 0.8048, 0.5724, 0.6916, 0.5724, 0.6916, 0.6847, 0.8048, 0.6847, 0.9846, 0.6847, 0.9846, 0.5724, 0.9794, 0.5724, 0.9794, 0.6847, 0.4614, 0.9847, 0.5745, 0.9847, 0.5745, 0.9796, 0.4614, 0.9796, 0.9846, 0.799, 0.9846, 0.6867, 0.9794, 0.6867, 0.9794, 0.799, 0.6321, 0.9153, 0.5765, 0.9153, 0.5765, 0.9704, 0.6321, 0.9704, 0.1161, 0.9847, 0.2292, 0.9847, 0.2292, 0.9724, 0.1161, 0.9724, 0.8119, 0.5704, 0.8119, 0.5153, 0.8068, 0.5153, 0.8068, 0.5704, 0.8335, 0.5704, 0.8335, 0.5153, 0.8283, 0.5153, 0.8283, 0.5704, 0.8263, 0.5704, 0.8263, 0.5153, 0.8211, 0.5153, 0.8211, 0.5704, 0.9055, 0.5704, 0.9055, 0.5153, 0.9003, 0.5153, 0.9003, 0.5704, 0.8983, 0.5704, 0.8983, 0.5153, 0.8931, 0.5153, 0.8931, 0.5704, 0.9774, 0.5704, 0.9774, 0.4581, 0.9506, 0.4581, 0.9506, 0.5704, 0.5765, 0.9847, 0.6896, 0.9847, 0.6896, 0.9796, 0.5765, 0.9796, 0.9846, 0.9133, 0.9846, 0.801, 0.9794, 0.801, 0.9794, 0.9133, 0.06128, 0.9919, 0.001001, 0.9868, 0.09358, 0.9867, 0.1141, 0.9868, 0.1141, 0.9913, 0.9117, 0.9296, 0.9075, 0.9337, 0.9075, 0.9296, 0.9909, 0.2276, 0.9866, 0.2262, 0.9881, 0.1153, 0.9918, 0.1263, 0.9918, 0.2267, 0.9199, 0.9347, 0.9199, 0.9306, 0.9157, 0.9347, 0.9127, 0.9377, 0.9127, 0.9419, 0.9085, 0.9419, 0.2292, 0.6815, 0.2218, 0.6847, 0.003863, 0.6354, 0.001001, 0.6318, 0.0155, 0.6331, 0.2257, 0.5724, 0.2292, 0.5871, 0.07285, 0.6322, 0.2257, 0.6669, 0.9147, 0.9337, 0.9189, 0.9296, 0.9147, 0.9296, 0.9075, 0.9409, 0.9117, 0.9367, 0.9075, 0.9367, 0.9558, 0.9296, 0.9506, 0.9296, 0.9506, 0.9347, 0.9558, 0.9347, 0.9055, 0.9224, 0.9003, 0.9224, 0.9003, 0.9276, 0.9055, 0.9276, 0.9918, 0.3419, 0.9918, 0.2296, 0.9866, 0.2296, 0.9866, 0.3419, 0.8983, 0.9224, 0.8931, 0.9224, 0.8931, 0.9276, 0.8983, 0.9276, 0.9055, 0.9153, 0.9003, 0.9153, 0.9003, 0.9204, 0.9055, 0.9204, 0.1161, 0.9919, 0.2292, 0.9919, 0.2292, 0.9867, 0.1161, 0.9867, 0.8983, 0.9153, 0.8931, 0.9153, 0.8931, 0.9204, 0.8983, 0.9204, 0.9918, 0.4561, 0.9918, 0.3439, 0.9866, 0.3439, 0.9866, 0.4561, 0.9199, 0.9224, 0.9147, 0.9224, 0.9147, 0.9276, 0.9199, 0.9276, 0.3463, 0.9917, 0.3463, 0.9868, 0.4594, 0.9867, 0.4594, 0.9916, 0.4286, 0.9918, 0.3785, 0.9919, 0.8623, 0.9133, 0.8068, 0.9133, 0.8068, 0.801, 0.8345, 0.8337, 0.8623, 0.8337, 0.6826, 0.776, 0.6826, 0.7097, 0.6723, 0.6961, 0.6896, 0.6867, 0.6896, 0.799, 0.5765, 0.799, 0.5836, 0.7896, 0.6723, 0.7896, 0.3156, 0.7439, 0.4594, 0.7439, 0.4594, 0.799, 0.3223, 0.7792, 0.318, 0.7541, 0.2336, 0.7611, 0.2312, 0.7509, 0.9774, 0.799, 0.9774, 0.6867, 0.965, 0.6867, 0.965, 0.799, 0.6916, 0.9847, 0.8048, 0.9847, 0.8048, 0.9724, 0.6916, 0.9724, 0.9199, 0.801, 0.8643, 0.801, 0.8643, 0.9133, 0.9199, 0.9133, 0.8068, 0.9847, 0.9199, 0.9847, 0.9199, 0.9724, 0.8068, 0.9724, 0.9774, 0.9133, 0.9774, 0.801, 0.965, 0.801, 0.965, 0.9133, 0.8048, 0.799, 0.6916, 0.799, 0.6916, 0.6935, 0.7006, 0.6867, 0.7958, 0.6867, 0.8048, 0.6935, 0.8533, 0.3291, 0.7679, 0.3419, 0.7492, 0.3384, 0.7521, 0.2415, 0.8623, 0.2296, 0.8623, 0.3215, 0.4614, 0.9919, 0.5745, 0.9919, 0.5745, 0.9867, 0.4614, 0.9867, 0.8983, 0.9306, 0.8983, 0.9347, 0.8941, 0.9347, 0.9199, 0.9419, 0.9199, 0.9377, 0.9157, 0.9419, 0.9147, 0.9409, 0.9147, 0.9367, 0.9189, 0.9367, 0.8931, 0.9296, 0.8931, 0.9337, 0.8973, 0.9296, 0.8767, 0.9276, 0.8767, 0.9153, 0.8715, 0.9153, 0.8715, 0.9276, 0.9127, 0.9224, 0.9075, 0.9224, 0.9075, 0.9276, 0.9127, 0.9276, 0.9199, 0.9153, 0.9147, 0.9153, 0.9147, 0.9204, 0.9199, 0.9204, 0.9127, 0.9153, 0.9075, 0.9153, 0.9075, 0.9204, 0.9127, 0.9204, 0.9055, 0.9367, 0.9003, 0.9367, 0.9003, 0.9419, 0.9055, 0.9419, 0.8983, 0.9367, 0.8931, 0.9367, 0.8931, 0.9419, 0.8983, 0.9419, 0.8695, 0.9276, 0.8695, 0.9153, 0.8643, 0.9153, 0.8643, 0.9276, 0.9055, 0.9296, 0.9003, 0.9296, 0.9003, 0.9347, 0.9055, 0.9347, 0.9918, 0.5704, 0.9918, 0.4581, 0.9866, 0.4581, 0.9866, 0.5704, 0.8911, 0.9276, 0.8911, 0.9153, 0.8859, 0.9153, 0.8859, 0.9276, 0.5765, 0.9919, 0.6896, 0.9919, 0.6896, 0.9867, 0.5765, 0.9867, 0.8839, 0.9276, 0.8839, 0.9153, 0.8787, 0.9153, 0.8787, 0.9276, 0.9918, 0.6847, 0.9918, 0.5724, 0.9866, 0.5724, 0.9866, 0.6847, 0.6916, 0.9919, 0.8048, 0.9919, 0.8048, 0.9867, 0.6916, 0.9867, 0.9918, 0.799, 0.9918, 0.6867, 0.9866, 0.6867, 0.9866, 0.799, 0.7892, 0.8976, 0.7892, 0.8581, 0.8048, 0.8581, 0.8048, 0.9133, 0.7492, 0.9133, 0.7492, 0.8976, 0.6341, 0.9419, 0.7472, 0.9419, 0.7472, 0.9153, 0.6341, 0.9153, 0.7502, 0.8561, 0.7616, 0.8306, 0.7616, 0.8561, 0.7492, 0.8551, 0.7606, 0.8296, 0.7492, 0.8296, 0.9199, 0.9439, 0.8931, 0.9439, 0.8931, 0.9704, 0.9199, 0.9704, 0.7472, 0.8296, 0.7204, 0.8296, 0.7204, 0.8561, 0.7472, 0.8561, 0.8695, 0.9704, 0.8695, 0.9439, 0.8643, 0.9439, 0.8643, 0.9704, 0.776, 0.8306, 0.7646, 0.8561, 0.776, 0.8561, 0.775, 0.8296, 0.7636, 0.8551, 0.7636, 0.8296, 0.7184, 0.8296, 0.6916, 0.8296, 0.6916, 0.8561, 0.7184, 0.8561, 0.7472, 0.801, 0.7204, 0.801, 0.7204, 0.8276, 0.7472, 0.8276, 0.9199, 0.6296, 0.8643, 0.6296, 0.8643, 0.6847, 0.9199, 0.6847, 0.8623, 0.6296, 0.8068, 0.6296, 0.8068, 0.6847, 0.8623, 0.6847, 0.9918, 0.8976, 0.9866, 0.9133, 0.9866, 0.9133, 0.9866, 0.801, 0.9866, 0.801, 0.9918, 0.8167, 0.8068, 0.9918, 0.8068, 0.9868, 0.9115, 0.9867, 0.9199, 0.9867, 0.9199, 0.9918, 0.9115, 0.9919, 0.4882, 0.9133, 0.4882, 0.8581, 0.4614, 0.8581, 0.4614, 0.9133, 0.5889, 0.9133, 0.5889, 0.8581, 0.5765, 0.8581, 0.5765, 0.9133, 0.9918, 0.1133, 0.9918, 0.001001, 0.9794, 0.001001, 0.9794, 0.1133, 0.6321, 0.9133, 0.6321, 0.8581, 0.6197, 0.8581, 0.6197, 0.9133, 0.2312, 0.9561, 0.4594, 0.9561, 0.4594, 0.9439, 0.2312, 0.9439, 0.8767, 0.9296, 0.8715, 0.9296, 0.8715, 0.9419, 0.8767, 0.9419, 0.9199, 0.5429, 0.9199, 0.5704, 0.9147, 0.5704, 0.9147, 0.5153, 0.9199, 0.5153, 0.8695, 0.9296, 0.8643, 0.9296, 0.8643, 0.9419, 0.8695, 0.9419, 0.7637, 0.4402, 0.8478, 0.4402, 0.8478, 0.3598, 0.8623, 0.3439, 0.8623, 0.4561, 0.7492, 0.4561, 0.8685, 0.6226, 0.9157, 0.6226, 0.9157, 0.5774, 0.8685, 0.5774, 0.8643, 0.5724, 0.9199, 0.5724, 0.9199, 0.6276, 0.8643, 0.6276, 0.5628, 0.8581, 0.5745, 0.8581, 0.5745, 0.9133, 0.5628, 0.9133, 0.5478, 0.9133, 0.5478, 0.8581, 0.06132, 0.4051, 0.03681, 0.4323, 0.02729, 0.4561, 0.02729, 0.4561, 0.02729, 0.4098, 0.02729, 0.4098, 0.03681, 0.4268, 0.06132, 0.3996, 0.06132, 0.3362, 0.02514, 0.3362, 0.001758, 0.2829, 0.001001, 0.2562, 0.01684, 0.2562, 0.01408, 0.2296, 0.09528, 0.2296, 0.1073, 0.2413, 0.2292, 0.2413, 0.2292, 0.3362, 0.09749, 0.3362, 0.09749, 0.3871, 0.06132, 0.4051, 0.5096, 0.4293, 0.5745, 0.4282, 0.5745, 0.4551, 0.5096, 0.4561, 0.4708, 0.4385, 0.4614, 0.4387, 0.4628, 0.3311, 0.4708, 0.331, 0.5096, 0.3486, 0.5089, 0.2826, 0.5687, 0.2296, 0.5745, 0.3744, 0.5096, 0.3755, 0.4708, 0.3579, 0.4708, 0.4116, 0.6177, 0.9133, 0.6177, 0.8581, 0.6053, 0.8581, 0.6053, 0.9133, 0.7184, 0.8581, 0.706, 0.8581, 0.706, 0.8847, 0.7184, 0.8847, 0.2292, 0.8561, 0.0853, 0.8561, 0.001001, 0.8494, 0.002926, 0.8396, 0.08722, 0.8463, 0.09142, 0.8199, 0.2292, 0.801, 0.8911, 0.9296, 0.8859, 0.9296, 0.8859, 0.9419, 0.8911, 0.9419, 0.8839, 0.9296, 0.8787, 0.9296, 0.8787, 0.9419, 0.8839, 0.9419, 0.6609, 0.8561, 0.6609, 0.801, 0.6485, 0.801, 0.6485, 0.8561, 0.704, 0.8581, 0.6916, 0.8581, 0.6916, 0.8847, 0.704, 0.8847, 0.9608, 0.04338, 0.9774, 0.1039, 0.9385, 0.1133, 0.9219, 0.05276, 0.9385, 0.01038, 0.9774, 0.001001, 0.6465, 0.801, 0.6341, 0.801, 0.6341, 0.8561, 0.6465, 0.8561, 0.4327, 0.8019, 0.2582, 0.8533, 0.4401, 0.8549, 0.4594, 0.8561, 0.2312, 0.8541, 0.4594, 0.801, 0.7472, 0.8581, 0.7348, 0.8581, 0.7348, 0.8847, 0.7472, 0.8847, 0.9774, 0.2276, 0.9384, 0.2185, 0.9219, 0.176, 0.9384, 0.1153, 0.9774, 0.1244, 0.9608, 0.1851, 0.7328, 0.8581, 0.7204, 0.8581, 0.7204, 0.8847, 0.7328, 0.8847, 0.7184, 0.8867, 0.706, 0.8867, 0.706, 0.9133, 0.7184, 0.9133, 0.704, 0.8867, 0.6916, 0.8867, 0.6916, 0.9133, 0.704, 0.9133, 0.7472, 0.8867, 0.7348, 0.8867, 0.7348, 0.9133, 0.7472, 0.9133, 0.7328, 0.8867, 0.7204, 0.8867, 0.7204, 0.9133, 0.7328, 0.9133, 0.6341, 0.9561, 0.8623, 0.9561, 0.8623, 0.9439, 0.6341, 0.9439, 0.999, 0.001001, 0.999, 0.1133, 0.9946, 0.1092, 0.994, 0.1088, 0.9938, 0.005513, 0.9945, 0.005143, 0.776, 0.8276, 0.776, 0.801, 0.7636, 0.801, 0.7636, 0.8276, 0.7616, 0.8276, 0.7616, 0.801, 0.7492, 0.801, 0.7492, 0.8276, 0.6896, 0.801, 0.6773, 0.801, 0.6773, 0.8561, 0.6896, 0.8561, 0.6753, 0.801, 0.6629, 0.801, 0.6629, 0.8561, 0.6753, 0.8561, 0.6033, 0.801, 0.5909, 0.801, 0.5909, 0.8561, 0.6033, 0.8561, 0.5889, 0.801, 0.5765, 0.801, 0.5765, 0.8561, 0.5889, 0.8561, 0.6321, 0.801, 0.6197, 0.801, 0.6197, 0.8561, 0.6321, 0.8561, 0.3443, 0.9919, 0.3443, 0.9796, 0.2312, 0.9796, 0.2312, 0.9919, 0.5091, 0.1763, 0.5696, 0.2276, 0.5696, 0.2276, 0.5091, 0.1763, 0.5687, 0.2296, 0.5089, 0.2826, 0.5089, 0.2826, 0.5687, 0.2296, 0.8767, 0.5153, 0.8643, 0.5153, 0.8643, 0.5704, 0.8767, 0.5704, 0.999, 0.2276, 0.999, 0.1153, 0.9938, 0.1153, 0.9938, 0.2276, 0.001001, 0.9704, 0.1141, 0.9704, 0.1141, 0.9153, 0.001001, 0.9153, 0.9774, 0.3419, 0.9774, 0.2296, 0.9219, 0.2296, 0.9219, 0.3419, 0.2292, 0.9704, 0.2292, 0.9153, 0.1161, 0.9153, 0.1161, 0.9704, 0.9595, 0.3511, 0.927, 0.3511, 0.9219, 0.3439, 0.9774, 0.3439, 0.9774, 0.4561, 0.9595, 0.4489, 0.9774, 0.6847, 0.9506, 0.6847, 0.9506, 0.6847, 0.9774, 0.6847, 0.9199, 0.001001, 0.8068, 0.001001, 0.8068, 0.1133, 0.9199, 0.1133, 0.9774, 0.5724, 0.9506, 0.5724, 0.9506, 0.6847, 0.9774, 0.6847, 0.9199, 0.1153, 0.8068, 0.1153, 0.8068, 0.2276, 0.9199, 0.2276, 0.8623, 0.5724, 0.8068, 0.5724, 0.8068, 0.6276, 0.8623, 0.6276, 0.5458, 0.9133, 0.5458, 0.8581, 0.519, 0.8581, 0.519, 0.9133, 0.8623, 0.5133, 0.8623, 0.4581, 0.8355, 0.4581, 0.8355, 0.5133, 0.8335, 0.5133, 0.8335, 0.4581, 0.8068, 0.4581, 0.8068, 0.5133, 0.8048, 0.8276, 0.8048, 0.801, 0.8048, 0.815, 0.7924, 0.8276, 0.7904, 0.8276, 0.7904, 0.801, 0.778, 0.801, 0.778, 0.8276, 0.7184, 0.801, 0.6916, 0.801, 0.6916, 0.8276, 0.7184, 0.8276, 0.8911, 0.9704, 0.8911, 0.9439, 0.8859, 0.9439, 0.8859, 0.9704, 0.8048, 0.8296, 0.778, 0.8296, 0.778, 0.8561, 0.8048, 0.8561, 0.9018, 0.5071, 0.9111, 0.5061, 0.9111, 0.5061, 0.9018, 0.5071, 0.8911, 0.5133, 0.8911, 0.4581, 0.8643, 0.4581, 0.8643, 0.5133, 0.8859, 0.9704, 0.8859, 0.9439, 0.8859, 0.9439, 0.8859, 0.9704, 0.999, 0.3419, 0.999, 0.2296, 0.9938, 0.2296, 0.9938, 0.3419, 0.8839, 0.9704, 0.8839, 0.9439, 0.8787, 0.9439, 0.8787, 0.9704, 0.001001, 0.999, 0.1141, 0.999, 0.1141, 0.9939, 0.001001, 0.9939, 0.9127, 0.5704, 0.9127, 0.5153, 0.9075, 0.5153, 0.9075, 0.5704, 0.6769, 0.3687, 0.5893, 0.3687, 0.5893, 0.3687, 0.6112, 0.3687, 0.6331, 0.3687, 0.655, 0.3687, 0.6769, 0.3687, 0.9846, 0.2246, 0.9846, 0.1182, 0.9846, 0.1182, 0.9846, 0.2246, 0.9774, 0.801, 0.9774, 0.9133, 0.9774, 0.9133, 0.9774, 0.801, 0.9199, 0.9847, 0.8068, 0.9847, 0.8068, 0.9847, 0.9199, 0.9847, 0.5893, 0.4313, 0.5893, 0.3687, 0.5765, 0.3439, 0.5765, 0.4561, 0.6769, 0.3687, 0.6769, 0.4313, 0.6896, 0.4561, 0.6896, 0.3439, 0.6769, 0.4313, 0.5893, 0.4313, 0.5765, 0.4561, 0.6896, 0.4561, 0.5893, 0.3687, 0.6769, 0.3687, 0.6896, 0.3439, 0.5765, 0.3439, 0.6769, 0.4156, 0.6769, 0.4, 0.6769, 0.4, 0.6769, 0.4156, 0.6769, 0.4313, 0.6769, 0.3687, 0.6769, 0.3687, 0.6769, 0.3844, 0.6769, 0.4, 0.6769, 0.4156, 0.6769, 0.4313, 0.5893, 0.4313, 0.6769, 0.4313, 0.6769, 0.4313, 0.655, 0.4313, 0.6331, 0.4313, 0.6112, 0.4313, 0.5893, 0.4313, 0.5893, 0.3687, 0.5893, 0.4313, 0.5893, 0.4313, 0.5893, 0.4156, 0.5893, 0.4, 0.5893, 0.3844, 0.5893, 0.3687, 0.655, 0.4156, 0.6331, 0.4156, 0.6331, 0.4313, 0.655, 0.4313, 0.655, 0.3844, 0.6331, 0.3844, 0.6331, 0.4, 0.655, 0.4, 0.5893, 0.4313, 0.6112, 0.4313, 0.6112, 0.4313, 0.5893, 0.4313, 0.6331, 0.3844, 0.6112, 0.3844, 0.6112, 0.4, 0.6331, 0.4, 0.6331, 0.3687, 0.6112, 0.3687, 0.6112, 0.3844, 0.6331, 0.3844, 0.6112, 0.3687, 0.5893, 0.3687, 0.5893, 0.3844, 0.6112, 0.3844, 0.6769, 0.4, 0.6769, 0.3844, 0.6769, 0.3844, 0.6769, 0.4, 0.6769, 0.3687, 0.655, 0.3687, 0.655, 0.3844, 0.6769, 0.3844, 0.655, 0.3687, 0.6331, 0.3687, 0.6331, 0.3844, 0.655, 0.3844, 0.6112, 0.3844, 0.5893, 0.3844, 0.5893, 0.3844, 0.6112, 0.3844, 0.5893, 0.3844, 0.5893, 0.4, 0.5893, 0.4, 0.5893, 0.3844, 0.655, 0.4, 0.6331, 0.4, 0.6331, 0.4156, 0.655, 0.4156, 0.6331, 0.4156, 0.6112, 0.4156, 0.6112, 0.4313, 0.6331, 0.4313, 0.6331, 0.4, 0.6112, 0.4, 0.6112, 0.4156, 0.6331, 0.4156, 0.6769, 0.4313, 0.6769, 0.4156, 0.6769, 0.4156, 0.6769, 0.4313, 0.655, 0.4156, 0.655, 0.4313, 0.655, 0.4313, 0.655, 0.4156, 0.6769, 0.4156, 0.6769, 0.4, 0.6769, 0.4, 0.6769, 0.4156, 0.6769, 0.3844, 0.655, 0.3844, 0.655, 0.3844, 0.6769, 0.3844, 0.5893, 0.3844, 0.5893, 0.4, 0.5893, 0.4, 0.5893, 0.3844, 0.655, 0.3844, 0.655, 0.4, 0.655, 0.4, 0.655, 0.3844, 0.6112, 0.3844, 0.5893, 0.3844, 0.5893, 0.3844, 0.6112, 0.3844, 0.655, 0.3844, 0.655, 0.4, 0.655, 0.4, 0.655, 0.3844, 0.6112, 0.4313, 0.6112, 0.4156, 0.6112, 0.4156, 0.6112, 0.4313, 0.6112, 0.4156, 0.6112, 0.4, 0.6112, 0.4, 0.6112, 0.4156, 0.6769, 0.3844, 0.655, 0.3844, 0.655, 0.3844, 0.6769, 0.3844, 0.5893, 0.4156, 0.5893, 0.4313, 0.5893, 0.4313, 0.5893, 0.4156, 0.6112, 0.4, 0.6112, 0.3844, 0.6112, 0.3844, 0.6112, 0.4, 0.655, 0.4156, 0.655, 0.4313, 0.655, 0.4313, 0.655, 0.4156, 0.655, 0.4313, 0.6769, 0.4313, 0.6769, 0.4313, 0.655, 0.4313, 0.655, 0.4, 0.655, 0.4156, 0.655, 0.4156, 0.655, 0.4, 0.5893, 0.4, 0.5893, 0.4156, 0.5893, 0.4156, 0.5893, 0.4, 0.6112, 0.4156, 0.5893, 0.4156, 0.5893, 0.4313, 0.6112, 0.4313, 0.6112, 0.3844, 0.5893, 0.3844, 0.5893, 0.4, 0.6112, 0.4, 0.6769, 0.3844, 0.655, 0.3844, 0.655, 0.4, 0.6769, 0.4, 0.6769, 0.4156, 0.655, 0.4156, 0.655, 0.4313, 0.6769, 0.4313, 0.6769, 0.4, 0.655, 0.4, 0.655, 0.4156, 0.6769, 0.4156, 0.6112, 0.4, 0.5893, 0.4, 0.5893, 0.4156, 0.6112, 0.4156, 0.5893, 0.4156, 0.5893, 0.4313, 0.5893, 0.4313, 0.5893, 0.4156, 0.6769, 0.4313, 0.6769, 0.4156, 0.6769, 0.4156, 0.6769, 0.4313, 0.655, 0.4, 0.655, 0.4156, 0.655, 0.4156, 0.655, 0.4, 0.655, 0.4313, 0.6769, 0.4313, 0.6769, 0.4313, 0.655, 0.4313, 0.5893, 0.4313, 0.6112, 0.4313, 0.6112, 0.4313, 0.5893, 0.4313, 0.5893, 0.4, 0.5893, 0.4156, 0.5893, 0.4156, 0.5893, 0.4, 0.6112, 0.4313, 0.6112, 0.4156, 0.6112, 0.4156, 0.6112, 0.4313, 0.6112, 0.4, 0.6112, 0.3844, 0.6112, 0.3844, 0.6112, 0.4, 0.6769, 0.4, 0.6769, 0.3844, 0.6769, 0.3844, 0.6769, 0.4, 0.6112, 0.4156, 0.6112, 0.4, 0.6112, 0.4, 0.6112, 0.4156, 0.6177, 0.801, 0.6053, 0.801, 0.6053, 0.8561, 0.6177, 0.8561, 0.8911, 0.5153, 0.8787, 0.5153, 0.8787, 0.5704, 0.8911, 0.5704, 0.8623, 0.9439, 0.8623, 0.9561, 0.8623, 0.9561, 0.8623, 0.9439, 0.8767, 0.5704, 0.8643, 0.5704, 0.8643, 0.5704, 0.8767, 0.5704, 0.3223, 0.7792, 0.4594, 0.799, 0.4594, 0.799, 0.3223, 0.7792, 0.2292, 0.801, 0.09142, 0.8199, 0.09142, 0.8199, 0.2292, 0.801, 0.4594, 0.9439, 0.4594, 0.9561, 0.4594, 0.9561, 0.4594, 0.9439, 0.2312, 0.9919, 0.2312, 0.9796, 0.2312, 0.9796, 0.2312, 0.9919, 0.7492, 0.9419, 0.8623, 0.9419, 0.8623, 0.9153, 0.7492, 0.9153, 0.9199, 0.2276, 0.8068, 0.2276, 0.8068, 0.2276, 0.9199, 0.2276, 0.2312, 0.9419, 0.2312, 0.9153, 0.2312, 0.9153, 0.2312, 0.9419, 0.9199, 0.1133, 0.8068, 0.1133, 0.8068, 0.1133, 0.9199, 0.1133, 0.8859, 0.9704, 0.8859, 0.9439, 0.8859, 0.9439, 0.8859, 0.9704, 0.9938, 0.3419, 0.9938, 0.2296, 0.9938, 0.2296, 0.9938, 0.3419, 0.8787, 0.9704, 0.8787, 0.9439, 0.8787, 0.9439, 0.8787, 0.9704, 0.1082, 0.9939, 0.1082, 0.9939, 0.1082, 0.9939, 0.1082, 0.9939, 0.4614, 0.9704, 0.5745, 0.9704, 0.5745, 0.9439, 0.4614, 0.9439, 0.9938, 0.3419, 0.9938, 0.2296, 0.9938, 0.2296, 0.9938, 0.3419, 0.8787, 0.9704, 0.8787, 0.9439, 0.8787, 0.9439, 0.8787, 0.9704, 0.001001, 0.9939, 0.1141, 0.9939, 0.1141, 0.9939, 0.001001, 0.9939, 0.1082, 0.9939, 0.006938, 0.9939, 0.001001, 0.9939, 0.1141, 0.9939, 0.006938, 0.9939, 0.1082, 0.9939, 0.1141, 0.9939, 0.001001, 0.9939, 0.1082, 0.9939, 0.1082, 0.9939, 0.1141, 0.9939, 0.1141, 0.9939, 0.006938, 0.9939, 0.006938, 0.9939, 0.001001, 0.9939, 0.001001, 0.9939, 0.006938, 0.9939, 0.006938, 0.9939, 0.006938, 0.9939, 0.006938, 0.9939, 0.006938, 0.9939, 0.1082, 0.9939, 0.1082, 0.9939, 0.006938, 0.9939, 0.006938, 0.9939, 0.006938, 0.9939, 0.006938, 0.9939, 0.006938, 0.9939, 0.1082, 0.9939, 0.006938, 0.9939, 0.006938, 0.9939, 0.1082, 0.9939, 0.006938, 0.9939, 0.1082, 0.9939, 0.1082, 0.9939, 0.006938, 0.9939, 0.1082, 0.9939, 0.006938, 0.9939, 0.006938, 0.9939, 0.1082, 0.9939, 0.1082, 0.9939, 0.1082, 0.9939, 0.1082, 0.9939, 0.1082, 0.9939, 0.006938, 0.9939, 0.1082, 0.9939, 0.1082, 0.9939, 0.006938, 0.9939, 0.9111, 0.4653, 0.9111, 0.5061, 0.9199, 0.5133, 0.9199, 0.4581, 0.9018, 0.5071, 0.9018, 0.4643, 0.8931, 0.4581, 0.8931, 0.5133, 0.9111, 0.5061, 0.9018, 0.5071, 0.8931, 0.5133, 0.9199, 0.5133, 0.9018, 0.4643, 0.9111, 0.4653, 0.9199, 0.4581, 0.8931, 0.4581, 0.9111, 0.5061, 0.9111, 0.4653, 0.9018, 0.4643, 0.9018, 0.5071, 0.9111, 0.5061, 0.9111, 0.4653, 0.9111, 0.4653, 0.9111, 0.5061, 0.9111, 0.4653, 0.9018, 0.4643, 0.9018, 0.4643, 0.9111, 0.4653, 0.9018, 0.4643, 0.9018, 0.5071, 0.9018, 0.5071, 0.9018, 0.4643])
me_cube.materials.append(mat_material)
me_cube.use_mirror_vertex_groups = False
me_cube.update()

# ---- objects
ob_model = bpy.data.objects.new('model', me_cube)

# ---- transforms, parenting, visibility, modifiers, constraints
ob_model.location = (0.0, 0.0, 0.0)
ob_model.lock_rotations_4d = False
ob_model.empty_display_type = 'ARROWS'
ob_model.lineart.crease_threshold = 0.0

# ---- collection membership
col_collection.objects.link(ob_model)

# ---- scene / render settings (as saved in the file)
scene.frame_start = 1; scene.frame_end = 250; scene.frame_set(1)
scene.render.engine = 'BLENDER_EEVEE_NEXT'
scene.cycles.sampling_pattern = 'TABULATED_SOBOL'
scene.view_settings.view_transform = 'Filmic'
bpy.context.view_layer.update()

# ---- added for rendering (the .blend has no active camera and no usable light): camera, sun
cam_auto = bpy.data.cameras.new('AutoCamera')
cam_auto.lens = 50.0
cam_auto.sensor_width = 36.0
cam_auto.clip_end = 1000.0
ob_auto_camera = bpy.data.objects.new('AutoCamera', cam_auto)
scene.collection.objects.link(ob_auto_camera)
ob_auto_camera.location = (3.25065, -3.90078, 2.60052)
ob_auto_camera.rotation_euler = (1.09748, -7.21219e-08, 0.694738)
scene.camera = ob_auto_camera
light_auto_sun = bpy.data.lights.new('AutoSun', 'SUN')
light_auto_sun.energy = 3.0
light_auto_sun.angle = 0.0523599
ob_auto_sun = bpy.data.objects.new('AutoSun', light_auto_sun)
scene.collection.objects.link(ob_auto_sun)
ob_auto_sun.rotation_euler = (0.872665, 0.174533, 0.523599)
bpy.context.view_layer.update()
